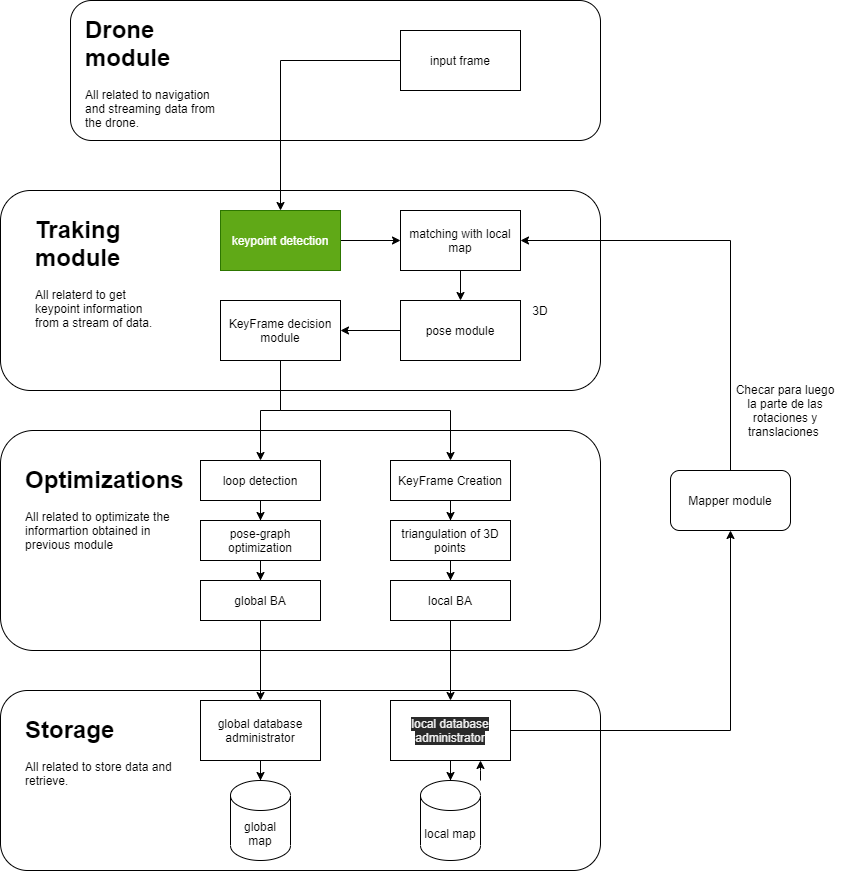

The diagram above was exported from draw.io. Its source (the exported page's mxGraphModel, read from the mxfile embedded in the PNG):
<mxGraphModel dx="825" dy="525" grid="1" gridSize="10" guides="1" tooltips="1" connect="1" arrows="1" fold="1" page="1" pageScale="1" pageWidth="850" pageHeight="1100" math="0" shadow="0">
  <root>
    <mxCell id="0" />
    <mxCell id="1" parent="0" />
    <mxCell id="19" value="" style="rounded=1;whiteSpace=wrap;html=1;" parent="1" vertex="1">
      <mxGeometry x="160" y="450" width="600" height="220" as="geometry" />
    </mxCell>
    <mxCell id="53" value="" style="group" parent="1" vertex="1" connectable="0">
      <mxGeometry x="160" y="710" width="600" height="180" as="geometry" />
    </mxCell>
    <mxCell id="45" value="" style="rounded=1;whiteSpace=wrap;html=1;" parent="53" vertex="1">
      <mxGeometry width="600" height="180" as="geometry" />
    </mxCell>
    <mxCell id="57" value="&lt;h1&gt;Storage&lt;/h1&gt;&lt;p&gt;All related to store data and retrieve.&lt;/p&gt;" style="text;html=1;strokeColor=none;fillColor=none;spacing=5;spacingTop=-20;whiteSpace=wrap;overflow=hidden;rounded=0;" parent="53" vertex="1">
      <mxGeometry x="20" y="20" width="160" height="120" as="geometry" />
    </mxCell>
    <mxCell id="15" value="" style="rounded=1;whiteSpace=wrap;html=1;" parent="1" vertex="1">
      <mxGeometry x="230" y="20" width="530" height="140" as="geometry" />
    </mxCell>
    <mxCell id="14" value="" style="group" parent="1" vertex="1" connectable="0">
      <mxGeometry x="230" y="210" width="530" height="200" as="geometry" />
    </mxCell>
    <mxCell id="12" value="" style="rounded=1;whiteSpace=wrap;html=1;" parent="14" vertex="1">
      <mxGeometry x="-70" width="600" height="200" as="geometry" />
    </mxCell>
    <mxCell id="65" value="3D" style="text;html=1;strokeColor=none;fillColor=none;align=center;verticalAlign=middle;whiteSpace=wrap;rounded=0;" parent="14" vertex="1">
      <mxGeometry x="450" y="110" width="40" height="20" as="geometry" />
    </mxCell>
    <mxCell id="8" style="edgeStyle=orthogonalEdgeStyle;rounded=0;orthogonalLoop=1;jettySize=auto;html=1;" parent="1" source="3" target="4" edge="1">
      <mxGeometry relative="1" as="geometry" />
    </mxCell>
    <mxCell id="3" value="input frame" style="rounded=0;whiteSpace=wrap;html=1;" parent="1" vertex="1">
      <mxGeometry x="560" y="50" width="120" height="60" as="geometry" />
    </mxCell>
    <mxCell id="9" style="edgeStyle=orthogonalEdgeStyle;rounded=0;orthogonalLoop=1;jettySize=auto;html=1;entryX=0;entryY=0.5;entryDx=0;entryDy=0;" parent="1" source="4" target="5" edge="1">
      <mxGeometry relative="1" as="geometry" />
    </mxCell>
    <mxCell id="4" value="keypoint detection" style="rounded=0;whiteSpace=wrap;html=1;fillColor=#60a917;strokeColor=#2D7600;fontColor=#ffffff;" parent="1" vertex="1">
      <mxGeometry x="380" y="230" width="120" height="60" as="geometry" />
    </mxCell>
    <mxCell id="10" style="edgeStyle=orthogonalEdgeStyle;rounded=0;orthogonalLoop=1;jettySize=auto;html=1;entryX=0.5;entryY=0;entryDx=0;entryDy=0;" parent="1" source="5" target="6" edge="1">
      <mxGeometry relative="1" as="geometry" />
    </mxCell>
    <mxCell id="5" value="matching with local map" style="rounded=0;whiteSpace=wrap;html=1;" parent="1" vertex="1">
      <mxGeometry x="560" y="230" width="120" height="60" as="geometry" />
    </mxCell>
    <mxCell id="11" style="edgeStyle=orthogonalEdgeStyle;rounded=0;orthogonalLoop=1;jettySize=auto;html=1;entryX=1;entryY=0.5;entryDx=0;entryDy=0;" parent="1" source="6" target="7" edge="1">
      <mxGeometry relative="1" as="geometry" />
    </mxCell>
    <mxCell id="6" value="pose module" style="rounded=0;whiteSpace=wrap;html=1;" parent="1" vertex="1">
      <mxGeometry x="560" y="320" width="120" height="60" as="geometry" />
    </mxCell>
    <mxCell id="34" style="edgeStyle=orthogonalEdgeStyle;rounded=0;orthogonalLoop=1;jettySize=auto;html=1;" parent="1" source="7" target="28" edge="1">
      <mxGeometry relative="1" as="geometry">
        <Array as="points">
          <mxPoint x="440" y="430" />
          <mxPoint x="420" y="430" />
        </Array>
      </mxGeometry>
    </mxCell>
    <mxCell id="36" style="edgeStyle=orthogonalEdgeStyle;rounded=0;orthogonalLoop=1;jettySize=auto;html=1;" parent="1" source="7" target="29" edge="1">
      <mxGeometry relative="1" as="geometry">
        <Array as="points">
          <mxPoint x="440" y="430" />
          <mxPoint x="610" y="430" />
        </Array>
      </mxGeometry>
    </mxCell>
    <mxCell id="7" value="KeyFrame decision module" style="rounded=0;whiteSpace=wrap;html=1;" parent="1" vertex="1">
      <mxGeometry x="380" y="320" width="120" height="60" as="geometry" />
    </mxCell>
    <mxCell id="21" style="edgeStyle=orthogonalEdgeStyle;rounded=0;orthogonalLoop=1;jettySize=auto;html=1;entryX=0;entryY=0.5;entryDx=0;entryDy=0;" parent="1" edge="1">
      <mxGeometry relative="1" as="geometry">
        <mxPoint x="560" y="500" as="targetPoint" />
      </mxGeometry>
    </mxCell>
    <mxCell id="23" style="edgeStyle=orthogonalEdgeStyle;rounded=0;orthogonalLoop=1;jettySize=auto;html=1;entryX=0.5;entryY=0;entryDx=0;entryDy=0;" parent="1" edge="1">
      <mxGeometry relative="1" as="geometry">
        <mxPoint x="620" y="560" as="targetPoint" />
      </mxGeometry>
    </mxCell>
    <mxCell id="25" style="edgeStyle=orthogonalEdgeStyle;rounded=0;orthogonalLoop=1;jettySize=auto;html=1;entryX=1;entryY=0.5;entryDx=0;entryDy=0;" parent="1" edge="1">
      <mxGeometry relative="1" as="geometry">
        <mxPoint x="560" y="590" as="sourcePoint" />
      </mxGeometry>
    </mxCell>
    <mxCell id="41" value="global map" style="shape=cylinder3;whiteSpace=wrap;html=1;boundedLbl=1;backgroundOutline=1;size=15;" parent="1" vertex="1">
      <mxGeometry x="390" y="800" width="60" height="80" as="geometry" />
    </mxCell>
    <mxCell id="49" style="edgeStyle=orthogonalEdgeStyle;rounded=0;orthogonalLoop=1;jettySize=auto;html=1;entryX=0.75;entryY=1;entryDx=0;entryDy=0;" parent="1" source="42" target="44" edge="1">
      <mxGeometry relative="1" as="geometry">
        <Array as="points">
          <mxPoint x="640" y="790" />
          <mxPoint x="640" y="790" />
        </Array>
      </mxGeometry>
    </mxCell>
    <mxCell id="42" value="local map" style="shape=cylinder3;whiteSpace=wrap;html=1;boundedLbl=1;backgroundOutline=1;size=15;" parent="1" vertex="1">
      <mxGeometry x="580" y="800" width="60" height="80" as="geometry" />
    </mxCell>
    <mxCell id="50" style="edgeStyle=orthogonalEdgeStyle;rounded=0;orthogonalLoop=1;jettySize=auto;html=1;" parent="1" source="43" target="41" edge="1">
      <mxGeometry relative="1" as="geometry" />
    </mxCell>
    <mxCell id="43" value="global database administrator" style="rounded=0;whiteSpace=wrap;html=1;" parent="1" vertex="1">
      <mxGeometry x="360" y="720" width="120" height="60" as="geometry" />
    </mxCell>
    <mxCell id="46" style="edgeStyle=orthogonalEdgeStyle;rounded=0;orthogonalLoop=1;jettySize=auto;html=1;entryX=1;entryY=0.5;entryDx=0;entryDy=0;" parent="1" source="58" target="5" edge="1">
      <mxGeometry relative="1" as="geometry">
        <Array as="points">
          <mxPoint x="890" y="260" />
        </Array>
      </mxGeometry>
    </mxCell>
    <mxCell id="47" style="edgeStyle=orthogonalEdgeStyle;rounded=0;orthogonalLoop=1;jettySize=auto;html=1;" parent="1" source="44" target="42" edge="1">
      <mxGeometry relative="1" as="geometry" />
    </mxCell>
    <mxCell id="44" value="&lt;span style=&quot;color: rgb(240 , 240 , 240) ; font-family: &amp;#34;helvetica&amp;#34; ; font-size: 12px ; font-style: normal ; font-weight: 400 ; letter-spacing: normal ; text-align: center ; text-indent: 0px ; text-transform: none ; word-spacing: 0px ; background-color: rgb(42 , 42 , 42) ; display: inline ; float: none&quot;&gt;local database administrator&lt;/span&gt;" style="rounded=0;whiteSpace=wrap;html=1;" parent="1" vertex="1">
      <mxGeometry x="550" y="720" width="120" height="60" as="geometry" />
    </mxCell>
    <mxCell id="48" style="edgeStyle=orthogonalEdgeStyle;rounded=0;orthogonalLoop=1;jettySize=auto;html=1;" parent="1" source="33" target="44" edge="1">
      <mxGeometry relative="1" as="geometry" />
    </mxCell>
    <mxCell id="51" style="edgeStyle=orthogonalEdgeStyle;rounded=0;orthogonalLoop=1;jettySize=auto;html=1;" parent="1" source="32" target="43" edge="1">
      <mxGeometry relative="1" as="geometry" />
    </mxCell>
    <mxCell id="54" value="&lt;h1&gt;Drone module&lt;/h1&gt;&lt;p&gt;All related to navigation and streaming data from the drone.&lt;/p&gt;" style="text;html=1;strokeColor=none;fillColor=none;spacing=5;spacingTop=-20;whiteSpace=wrap;overflow=hidden;rounded=0;" parent="1" vertex="1">
      <mxGeometry x="240" y="30" width="140" height="120" as="geometry" />
    </mxCell>
    <mxCell id="55" value="&lt;h1&gt;Traking module&lt;/h1&gt;&lt;p&gt;All relaterd to get keypoint information from a stream of data.&lt;/p&gt;" style="text;html=1;strokeColor=none;fillColor=none;spacing=5;spacingTop=-20;whiteSpace=wrap;overflow=hidden;rounded=0;" parent="1" vertex="1">
      <mxGeometry x="190" y="230" width="130" height="150" as="geometry" />
    </mxCell>
    <mxCell id="37" style="edgeStyle=orthogonalEdgeStyle;rounded=0;orthogonalLoop=1;jettySize=auto;html=1;" parent="1" source="28" target="30" edge="1">
      <mxGeometry x="230" y="450" as="geometry" />
    </mxCell>
    <mxCell id="28" value="loop detection" style="rounded=0;whiteSpace=wrap;html=1;" parent="1" vertex="1">
      <mxGeometry x="360" y="480" width="120" height="40" as="geometry" />
    </mxCell>
    <mxCell id="38" style="edgeStyle=orthogonalEdgeStyle;rounded=0;orthogonalLoop=1;jettySize=auto;html=1;" parent="1" source="29" target="31" edge="1">
      <mxGeometry x="230" y="450" as="geometry" />
    </mxCell>
    <mxCell id="29" value="KeyFrame Creation" style="rounded=0;whiteSpace=wrap;html=1;" parent="1" vertex="1">
      <mxGeometry x="550" y="480" width="120" height="40" as="geometry" />
    </mxCell>
    <mxCell id="40" style="edgeStyle=orthogonalEdgeStyle;rounded=0;orthogonalLoop=1;jettySize=auto;html=1;" parent="1" source="30" target="32" edge="1">
      <mxGeometry x="230" y="450" as="geometry" />
    </mxCell>
    <mxCell id="30" value="pose-graph optimization" style="rounded=0;whiteSpace=wrap;html=1;" parent="1" vertex="1">
      <mxGeometry x="360" y="540" width="120" height="40" as="geometry" />
    </mxCell>
    <mxCell id="39" style="edgeStyle=orthogonalEdgeStyle;rounded=0;orthogonalLoop=1;jettySize=auto;html=1;" parent="1" source="31" target="33" edge="1">
      <mxGeometry x="230" y="450" as="geometry" />
    </mxCell>
    <mxCell id="31" value="triangulation of 3D points" style="rounded=0;whiteSpace=wrap;html=1;" parent="1" vertex="1">
      <mxGeometry x="550" y="540" width="120" height="40" as="geometry" />
    </mxCell>
    <mxCell id="32" value="global BA" style="rounded=0;whiteSpace=wrap;html=1;" parent="1" vertex="1">
      <mxGeometry x="360" y="600" width="120" height="40" as="geometry" />
    </mxCell>
    <mxCell id="33" value="local BA" style="rounded=0;whiteSpace=wrap;html=1;" parent="1" vertex="1">
      <mxGeometry x="550" y="600" width="120" height="40" as="geometry" />
    </mxCell>
    <mxCell id="56" value="&lt;h1&gt;Optimizations&lt;/h1&gt;&lt;p&gt;All related to optimizate the informartion obtained in previous module&lt;/p&gt;" style="text;html=1;strokeColor=none;fillColor=none;spacing=5;spacingTop=-20;whiteSpace=wrap;overflow=hidden;rounded=0;" parent="1" vertex="1">
      <mxGeometry x="180" y="480" width="170" height="120" as="geometry" />
    </mxCell>
    <mxCell id="58" value="Mapper module" style="rounded=1;whiteSpace=wrap;html=1;" parent="1" vertex="1">
      <mxGeometry x="830" y="490" width="120" height="60" as="geometry" />
    </mxCell>
    <mxCell id="59" style="edgeStyle=orthogonalEdgeStyle;rounded=0;orthogonalLoop=1;jettySize=auto;html=1;" parent="1" source="44" target="58" edge="1">
      <mxGeometry relative="1" as="geometry">
        <mxPoint x="670" y="750" as="sourcePoint" />
        <mxPoint x="680" y="260" as="targetPoint" />
        <Array as="points">
          <mxPoint x="890" y="750" />
        </Array>
      </mxGeometry>
    </mxCell>
    <mxCell id="63" value="Checar para luego la parte de las rotaciones y translaciones&amp;nbsp;" style="text;html=1;strokeColor=none;fillColor=none;align=center;verticalAlign=middle;whiteSpace=wrap;rounded=0;" parent="1" vertex="1">
      <mxGeometry x="890" y="420" width="110" height="20" as="geometry" />
    </mxCell>
  </root>
</mxGraphModel>